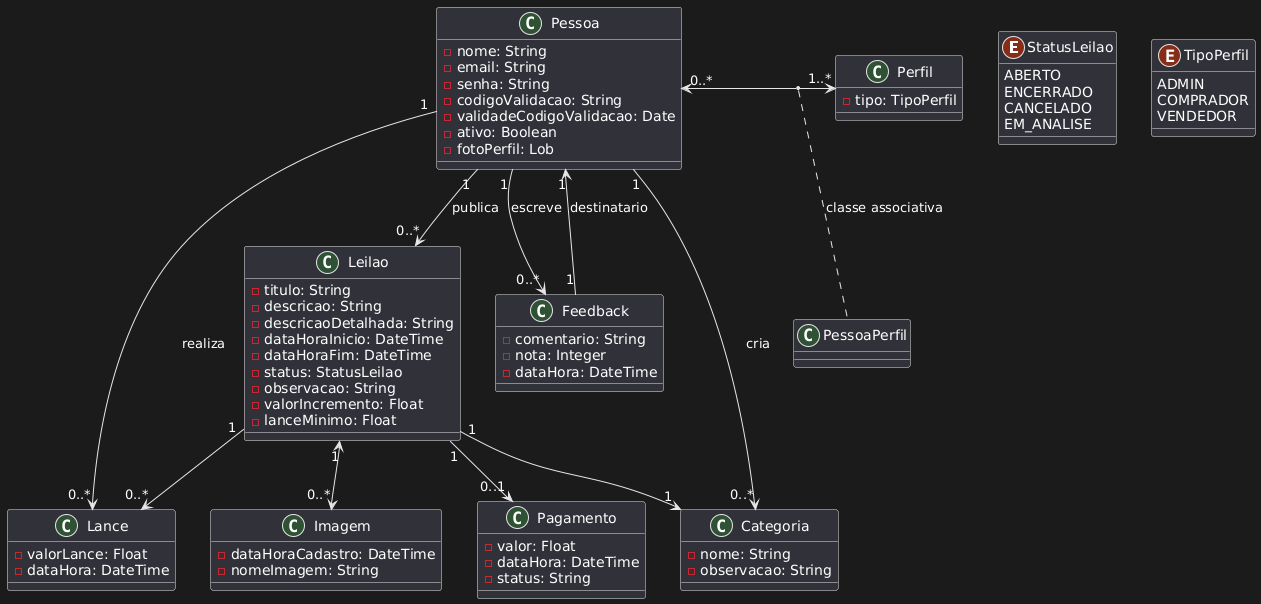

The diagram above was rendered by PlantUML. Its source (embedded in the PNG):
@startuml
enum StatusLeilao {
    ABERTO
    ENCERRADO
    CANCELADO
    EM_ANALISE
}

enum TipoPerfil {
    ADMIN
    COMPRADOR
    VENDEDOR
}

class Pessoa {
    - nome: String
    - email: String
    - senha: String
    - codigoValidacao: String
    - validadeCodigoValidacao: Date
    - ativo: Boolean
    - fotoPerfil: Lob
}

class Perfil {
    - tipo: TipoPerfil
}

class PessoaPerfil {
}

class Categoria {
    - nome: String
    - observacao: String
}

class Leilao {
    - titulo: String
    - descricao: String
    - descricaoDetalhada: String
    - dataHoraInicio: DateTime
    - dataHoraFim: DateTime
    - status: StatusLeilao
    - observacao: String
    - valorIncremento: Float
    - lanceMinimo: Float
}

class Imagem {
    - dataHoraCadastro: DateTime
    - nomeImagem: String
}

class Lance {
    - valorLance: Float
    - dataHora: DateTime
}

class Feedback {
    - comentario: String
    - nota: Integer
    - dataHora: DateTime
}

class Pagamento {
    - valor: Float
    - dataHora: DateTime
    - status: String
}

' ==== Relacionamentos ====

Pessoa "0..*" <-> "1..*" Perfil
(Pessoa, Perfil) .. PessoaPerfil : classe associativa

Pessoa "1" --> "0..*" Categoria : cria
Pessoa "1" --> "0..*" Leilao : publica
Pessoa "1" --> "0..*" Lance : realiza
Pessoa "1" --> "0..*" Feedback : escreve
Feedback "1" --> "1" Pessoa : destinatario

Leilao "1" --> "1" Categoria
Leilao "1" <--> "0..*" Imagem
Leilao "1" --> "0..*" Lance
Leilao "1" --> "0..1" Pagamento
@enduml